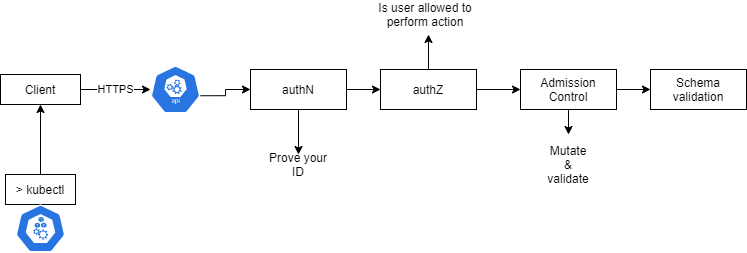

The diagram above was exported from draw.io. Its source (the exported page's mxGraphModel, read from the mxfile embedded in the PNG):
<mxGraphModel dx="1102" dy="582" grid="1" gridSize="10" guides="1" tooltips="1" connect="1" arrows="1" fold="1" page="1" pageScale="1" pageWidth="827" pageHeight="1169" math="0" shadow="0">
  <root>
    <mxCell id="0" />
    <mxCell id="1" parent="0" />
    <mxCell id="Oa9DTL0Kb2j47np5Bn66-6" value="HTTPS" style="edgeStyle=orthogonalEdgeStyle;rounded=0;orthogonalLoop=1;jettySize=auto;html=1;" edge="1" parent="1" source="Oa9DTL0Kb2j47np5Bn66-1" target="Oa9DTL0Kb2j47np5Bn66-5">
      <mxGeometry relative="1" as="geometry" />
    </mxCell>
    <mxCell id="Oa9DTL0Kb2j47np5Bn66-1" value="Client" style="rounded=0;whiteSpace=wrap;html=1;" vertex="1" parent="1">
      <mxGeometry x="50" y="110" width="80" height="30" as="geometry" />
    </mxCell>
    <mxCell id="Oa9DTL0Kb2j47np5Bn66-4" style="edgeStyle=orthogonalEdgeStyle;rounded=0;orthogonalLoop=1;jettySize=auto;html=1;exitX=0.5;exitY=0;exitDx=0;exitDy=0;" edge="1" parent="1" source="Oa9DTL0Kb2j47np5Bn66-2" target="Oa9DTL0Kb2j47np5Bn66-1">
      <mxGeometry relative="1" as="geometry" />
    </mxCell>
    <mxCell id="Oa9DTL0Kb2j47np5Bn66-2" value="&amp;gt; kubectl" style="rounded=0;whiteSpace=wrap;html=1;" vertex="1" parent="1">
      <mxGeometry x="55" y="210" width="70" height="30" as="geometry" />
    </mxCell>
    <mxCell id="Oa9DTL0Kb2j47np5Bn66-3" value="" style="html=1;dashed=0;whitespace=wrap;fillColor=#2875E2;strokeColor=#ffffff;points=[[0.005,0.63,0],[0.1,0.2,0],[0.9,0.2,0],[0.5,0,0],[0.995,0.63,0],[0.72,0.99,0],[0.5,1,0],[0.28,0.99,0]];shape=mxgraph.kubernetes.icon;prIcon=node" vertex="1" parent="1">
      <mxGeometry x="65" y="240" width="50" height="48" as="geometry" />
    </mxCell>
    <mxCell id="Oa9DTL0Kb2j47np5Bn66-8" style="edgeStyle=orthogonalEdgeStyle;rounded=0;orthogonalLoop=1;jettySize=auto;html=1;exitX=0.995;exitY=0.63;exitDx=0;exitDy=0;exitPerimeter=0;" edge="1" parent="1" source="Oa9DTL0Kb2j47np5Bn66-5" target="Oa9DTL0Kb2j47np5Bn66-7">
      <mxGeometry relative="1" as="geometry" />
    </mxCell>
    <mxCell id="Oa9DTL0Kb2j47np5Bn66-5" value="" style="html=1;dashed=0;whitespace=wrap;fillColor=#2875E2;strokeColor=#ffffff;points=[[0.005,0.63,0],[0.1,0.2,0],[0.9,0.2,0],[0.5,0,0],[0.995,0.63,0],[0.72,0.99,0],[0.5,1,0],[0.28,0.99,0]];shape=mxgraph.kubernetes.icon;prIcon=api" vertex="1" parent="1">
      <mxGeometry x="200" y="101" width="50" height="48" as="geometry" />
    </mxCell>
    <mxCell id="Oa9DTL0Kb2j47np5Bn66-10" style="edgeStyle=orthogonalEdgeStyle;rounded=0;orthogonalLoop=1;jettySize=auto;html=1;entryX=0.5;entryY=0;entryDx=0;entryDy=0;" edge="1" parent="1" source="Oa9DTL0Kb2j47np5Bn66-7" target="Oa9DTL0Kb2j47np5Bn66-9">
      <mxGeometry relative="1" as="geometry" />
    </mxCell>
    <mxCell id="Oa9DTL0Kb2j47np5Bn66-12" style="edgeStyle=orthogonalEdgeStyle;rounded=0;orthogonalLoop=1;jettySize=auto;html=1;entryX=0;entryY=0.5;entryDx=0;entryDy=0;" edge="1" parent="1" source="Oa9DTL0Kb2j47np5Bn66-7" target="Oa9DTL0Kb2j47np5Bn66-11">
      <mxGeometry relative="1" as="geometry" />
    </mxCell>
    <mxCell id="Oa9DTL0Kb2j47np5Bn66-7" value="authN" style="rounded=0;whiteSpace=wrap;html=1;" vertex="1" parent="1">
      <mxGeometry x="300" y="105" width="96" height="40" as="geometry" />
    </mxCell>
    <mxCell id="Oa9DTL0Kb2j47np5Bn66-9" value="Prove your ID" style="text;html=1;strokeColor=none;fillColor=none;align=center;verticalAlign=middle;whiteSpace=wrap;rounded=0;" vertex="1" parent="1">
      <mxGeometry x="312" y="190" width="72" height="20" as="geometry" />
    </mxCell>
    <mxCell id="Oa9DTL0Kb2j47np5Bn66-14" style="edgeStyle=orthogonalEdgeStyle;rounded=0;orthogonalLoop=1;jettySize=auto;html=1;exitX=0.5;exitY=0;exitDx=0;exitDy=0;" edge="1" parent="1" source="Oa9DTL0Kb2j47np5Bn66-11">
      <mxGeometry relative="1" as="geometry">
        <mxPoint x="478" y="70" as="targetPoint" />
      </mxGeometry>
    </mxCell>
    <mxCell id="Oa9DTL0Kb2j47np5Bn66-17" style="edgeStyle=orthogonalEdgeStyle;rounded=0;orthogonalLoop=1;jettySize=auto;html=1;" edge="1" parent="1" source="Oa9DTL0Kb2j47np5Bn66-11" target="Oa9DTL0Kb2j47np5Bn66-16">
      <mxGeometry relative="1" as="geometry" />
    </mxCell>
    <mxCell id="Oa9DTL0Kb2j47np5Bn66-11" value="authZ" style="rounded=0;whiteSpace=wrap;html=1;" vertex="1" parent="1">
      <mxGeometry x="430" y="105" width="96" height="40" as="geometry" />
    </mxCell>
    <mxCell id="Oa9DTL0Kb2j47np5Bn66-13" value="Is user allowed to perform action" style="text;html=1;strokeColor=none;fillColor=none;align=center;verticalAlign=middle;whiteSpace=wrap;rounded=0;" vertex="1" parent="1">
      <mxGeometry x="424" y="40" width="102" height="20" as="geometry" />
    </mxCell>
    <mxCell id="Oa9DTL0Kb2j47np5Bn66-20" style="edgeStyle=orthogonalEdgeStyle;rounded=0;orthogonalLoop=1;jettySize=auto;html=1;exitX=0.5;exitY=1;exitDx=0;exitDy=0;" edge="1" parent="1" source="Oa9DTL0Kb2j47np5Bn66-16">
      <mxGeometry relative="1" as="geometry">
        <mxPoint x="618" y="170" as="targetPoint" />
      </mxGeometry>
    </mxCell>
    <mxCell id="Oa9DTL0Kb2j47np5Bn66-22" style="edgeStyle=orthogonalEdgeStyle;rounded=0;orthogonalLoop=1;jettySize=auto;html=1;entryX=0;entryY=0.5;entryDx=0;entryDy=0;" edge="1" parent="1" source="Oa9DTL0Kb2j47np5Bn66-16" target="Oa9DTL0Kb2j47np5Bn66-21">
      <mxGeometry relative="1" as="geometry" />
    </mxCell>
    <mxCell id="Oa9DTL0Kb2j47np5Bn66-16" value="Admission&lt;br&gt;Control" style="rounded=0;whiteSpace=wrap;html=1;" vertex="1" parent="1">
      <mxGeometry x="570" y="105" width="96" height="40" as="geometry" />
    </mxCell>
    <mxCell id="Oa9DTL0Kb2j47np5Bn66-18" value="Mutate &amp;amp; validate" style="text;html=1;strokeColor=none;fillColor=none;align=center;verticalAlign=middle;whiteSpace=wrap;rounded=0;" vertex="1" parent="1">
      <mxGeometry x="598" y="190" width="40" height="20" as="geometry" />
    </mxCell>
    <mxCell id="Oa9DTL0Kb2j47np5Bn66-21" value="Schema validation" style="rounded=0;whiteSpace=wrap;html=1;" vertex="1" parent="1">
      <mxGeometry x="700" y="105" width="96" height="40" as="geometry" />
    </mxCell>
  </root>
</mxGraphModel>